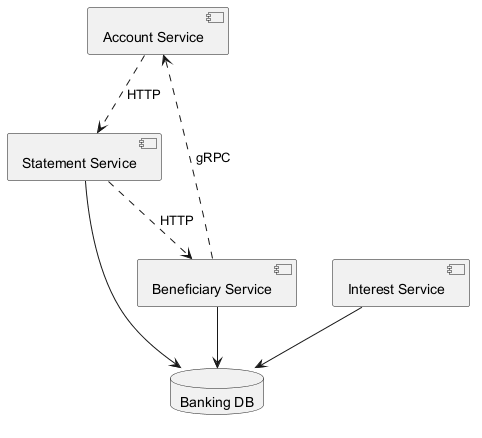

The diagram above was rendered by PlantUML. Its source (embedded in the PNG):
@startuml

component "Account Service" as C_AccountService
component "Interest Service" as C_InterestService
component "Beneficiary Service" as C_BeneficiaryService
component "Statement Service" as C_StatementService
database "Banking DB" as DB_banking
C_InterestService --> DB_banking
C_BeneficiaryService --> DB_banking
C_StatementService --> DB_banking
C_StatementService ..> C_BeneficiaryService : HTTP
C_AccountService ..> C_StatementService : HTTP
C_BeneficiaryService ..> C_AccountService : gRPC
@enduml